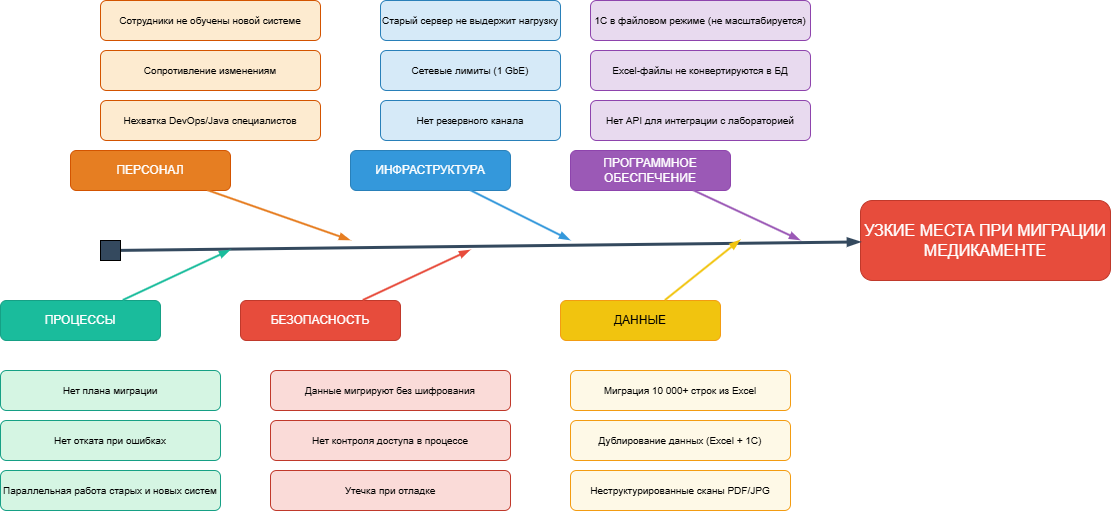

The diagram above was exported from draw.io. Its source (the exported page's mxGraphModel, read from the mxfile embedded in the PNG):
<mxGraphModel dx="2369" dy="876" grid="1" gridSize="10" guides="1" tooltips="1" connect="1" arrows="1" fold="1" page="1" pageScale="1" pageWidth="827" pageHeight="1169" math="0" shadow="0">
  <root>
    <mxCell id="0" />
    <mxCell id="1" parent="0" />
    <mxCell id="UQn_OrodZ430uToMRqCd-1" parent="1" style="rounded=1;whiteSpace=wrap;html=1;fillColor=#E74C3C;strokeColor=#C0392B;fontColor=#ffffff;fontSize=16;fontStyle=bold" value="УЗКИЕ МЕСТА ПРИ МИГРАЦИИ&lt;br&gt;МЕДИКАМЕНТЕ" vertex="1">
      <mxGeometry height="80" width="250" x="830" y="460" as="geometry" />
    </mxCell>
    <mxCell id="UQn_OrodZ430uToMRqCd-2" edge="1" parent="1" source="UQn_OrodZ430uToMRqCd-3" style="endArrow=blockThin;html=1;strokeWidth=3;strokeColor=#34495E;startArrow=none;" target="UQn_OrodZ430uToMRqCd-1" value="">
      <mxGeometry relative="1" as="geometry">
        <mxPoint x="350" y="500" as="sourcePoint" />
        <mxPoint x="1050" y="500" as="targetPoint" />
      </mxGeometry>
    </mxCell>
    <mxCell id="UQn_OrodZ430uToMRqCd-3" parent="1" style="rounded=0;whiteSpace=wrap;html=1;fillColor=#34495E;" value="" vertex="1">
      <mxGeometry height="20" width="20" x="70" y="500" as="geometry" />
    </mxCell>
    <mxCell id="UQn_OrodZ430uToMRqCd-4" parent="1" style="rounded=1;whiteSpace=wrap;html=1;fillColor=#3498DB;strokeColor=#2980B9;fontColor=#ffffff;fontSize=12;fontStyle=bold" value="ИНФРАСТРУКТУРА" vertex="1">
      <mxGeometry height="40" width="160" x="320" y="410" as="geometry" />
    </mxCell>
    <mxCell id="UQn_OrodZ430uToMRqCd-5" edge="1" parent="1" source="UQn_OrodZ430uToMRqCd-4" style="endArrow=blockThin;html=1;strokeWidth=2;strokeColor=#3498DB;" value="">
      <mxGeometry relative="1" as="geometry">
        <mxPoint x="530" y="230" as="sourcePoint" />
        <mxPoint x="540" y="500" as="targetPoint" />
      </mxGeometry>
    </mxCell>
    <mxCell id="UQn_OrodZ430uToMRqCd-6" parent="1" style="rounded=1;whiteSpace=wrap;html=1;fillColor=#D6EAF8;strokeColor=#2980B9;fontColor=#000000;fontSize=10" value="Старый сервер не выдержит нагрузку" vertex="1">
      <mxGeometry height="40" width="180" x="350" y="260" as="geometry" />
    </mxCell>
    <mxCell id="UQn_OrodZ430uToMRqCd-7" parent="1" style="rounded=1;whiteSpace=wrap;html=1;fillColor=#D6EAF8;strokeColor=#2980B9;fontColor=#000000;fontSize=10" value="Сетевые лимиты (1 GbE)" vertex="1">
      <mxGeometry height="40" width="180" x="350" y="310" as="geometry" />
    </mxCell>
    <mxCell id="UQn_OrodZ430uToMRqCd-8" parent="1" style="rounded=1;whiteSpace=wrap;html=1;fillColor=#D6EAF8;strokeColor=#2980B9;fontColor=#000000;fontSize=10" value="Нет резервного канала" vertex="1">
      <mxGeometry height="40" width="180" x="350" y="360" as="geometry" />
    </mxCell>
    <mxCell id="UQn_OrodZ430uToMRqCd-9" parent="1" style="rounded=1;whiteSpace=wrap;html=1;fillColor=#9B59B6;strokeColor=#8E44AD;fontColor=#ffffff;fontSize=12;fontStyle=bold" value="ПРОГРАММНОЕ&lt;br&gt;ОБЕСПЕЧЕНИЕ" vertex="1">
      <mxGeometry height="40" width="160" x="540" y="410" as="geometry" />
    </mxCell>
    <mxCell id="UQn_OrodZ430uToMRqCd-10" edge="1" parent="1" source="UQn_OrodZ430uToMRqCd-9" style="endArrow=blockThin;html=1;strokeWidth=2;strokeColor=#9B59B6;" value="">
      <mxGeometry relative="1" as="geometry">
        <mxPoint x="530" y="440" as="sourcePoint" />
        <mxPoint x="770" y="500" as="targetPoint" />
      </mxGeometry>
    </mxCell>
    <mxCell id="UQn_OrodZ430uToMRqCd-11" parent="1" style="rounded=1;whiteSpace=wrap;html=1;fillColor=#E8DAEF;strokeColor=#8E44AD;fontColor=#000000;fontSize=10" value="1С в файловом режиме (не масштабируется)" vertex="1">
      <mxGeometry height="40" width="220" x="560" y="260" as="geometry" />
    </mxCell>
    <mxCell id="UQn_OrodZ430uToMRqCd-12" parent="1" style="rounded=1;whiteSpace=wrap;html=1;fillColor=#E8DAEF;strokeColor=#8E44AD;fontColor=#000000;fontSize=10" value="Excel-файлы не конвертируются в БД" vertex="1">
      <mxGeometry height="40" width="220" x="560" y="310" as="geometry" />
    </mxCell>
    <mxCell id="UQn_OrodZ430uToMRqCd-13" parent="1" style="rounded=1;whiteSpace=wrap;html=1;fillColor=#E8DAEF;strokeColor=#8E44AD;fontColor=#000000;fontSize=10" value="Нет API для интеграции с лабораторией" vertex="1">
      <mxGeometry height="40" width="220" x="560" y="360" as="geometry" />
    </mxCell>
    <mxCell id="UQn_OrodZ430uToMRqCd-14" parent="1" style="rounded=1;whiteSpace=wrap;html=1;fillColor=#F1C40F;strokeColor=#F39C12;fontColor=#000000;fontSize=12;fontStyle=bold" value="ДАННЫЕ" vertex="1">
      <mxGeometry height="40" width="160" x="530" y="560" as="geometry" />
    </mxCell>
    <mxCell id="UQn_OrodZ430uToMRqCd-15" edge="1" parent="1" source="UQn_OrodZ430uToMRqCd-14" style="endArrow=blockThin;html=1;strokeWidth=2;strokeColor=#F1C40F;" value="">
      <mxGeometry relative="1" as="geometry">
        <mxPoint x="530" y="650" as="sourcePoint" />
        <mxPoint x="710" y="500" as="targetPoint" />
      </mxGeometry>
    </mxCell>
    <mxCell id="UQn_OrodZ430uToMRqCd-16" parent="1" style="rounded=1;whiteSpace=wrap;html=1;fillColor=#FEF9E7;strokeColor=#F39C12;fontColor=#000000;fontSize=10" value="Миграция 10 000+ строк из Excel" vertex="1">
      <mxGeometry height="40" width="220" x="540" y="630" as="geometry" />
    </mxCell>
    <mxCell id="UQn_OrodZ430uToMRqCd-17" parent="1" style="rounded=1;whiteSpace=wrap;html=1;fillColor=#FEF9E7;strokeColor=#F39C12;fontColor=#000000;fontSize=10" value="Дублирование данных (Excel + 1С)" vertex="1">
      <mxGeometry height="40" width="220" x="540" y="680" as="geometry" />
    </mxCell>
    <mxCell id="UQn_OrodZ430uToMRqCd-18" parent="1" style="rounded=1;whiteSpace=wrap;html=1;fillColor=#FEF9E7;strokeColor=#F39C12;fontColor=#000000;fontSize=10" value="Неструктурированные сканы PDF/JPG" vertex="1">
      <mxGeometry height="40" width="220" x="540" y="730" as="geometry" />
    </mxCell>
    <mxCell id="UQn_OrodZ430uToMRqCd-19" parent="1" style="rounded=1;whiteSpace=wrap;html=1;fillColor=#E67E22;strokeColor=#D35400;fontColor=#ffffff;fontSize=12;fontStyle=bold" value="ПЕРСОНАЛ" vertex="1">
      <mxGeometry height="40" width="160" x="40" y="410" as="geometry" />
    </mxCell>
    <mxCell id="UQn_OrodZ430uToMRqCd-20" edge="1" parent="1" source="UQn_OrodZ430uToMRqCd-19" style="endArrow=blockThin;html=1;strokeWidth=2;strokeColor=#E67E22;" value="">
      <mxGeometry relative="1" as="geometry">
        <mxPoint x="230" y="320" as="sourcePoint" />
        <mxPoint x="320" y="500" as="targetPoint" />
      </mxGeometry>
    </mxCell>
    <mxCell id="UQn_OrodZ430uToMRqCd-21" parent="1" style="rounded=1;whiteSpace=wrap;html=1;fillColor=#FDEBD0;strokeColor=#D35400;fontColor=#000000;fontSize=10" value="Сотрудники не обучены новой системе" vertex="1">
      <mxGeometry height="40" width="220" x="70" y="260" as="geometry" />
    </mxCell>
    <mxCell id="UQn_OrodZ430uToMRqCd-22" parent="1" style="rounded=1;whiteSpace=wrap;html=1;fillColor=#FDEBD0;strokeColor=#D35400;fontColor=#000000;fontSize=10" value="Сопротивление изменениям" vertex="1">
      <mxGeometry height="40" width="220" x="70" y="310" as="geometry" />
    </mxCell>
    <mxCell id="UQn_OrodZ430uToMRqCd-23" parent="1" style="rounded=1;whiteSpace=wrap;html=1;fillColor=#FDEBD0;strokeColor=#D35400;fontColor=#000000;fontSize=10" value="Нехватка DevOps/Java специалистов" vertex="1">
      <mxGeometry height="40" width="220" x="70" y="360" as="geometry" />
    </mxCell>
    <mxCell id="UQn_OrodZ430uToMRqCd-24" parent="1" style="rounded=1;whiteSpace=wrap;html=1;fillColor=#1ABC9C;strokeColor=#16A085;fontColor=#ffffff;fontSize=12;fontStyle=bold" value="ПРОЦЕССЫ" vertex="1">
      <mxGeometry height="40" width="160" x="-30" y="560" as="geometry" />
    </mxCell>
    <mxCell id="UQn_OrodZ430uToMRqCd-25" edge="1" parent="1" source="UQn_OrodZ430uToMRqCd-24" style="endArrow=blockThin;html=1;strokeWidth=2;strokeColor=#1ABC9C;" value="">
      <mxGeometry relative="1" as="geometry">
        <mxPoint x="230" y="640" as="sourcePoint" />
        <mxPoint x="200" y="510" as="targetPoint" />
      </mxGeometry>
    </mxCell>
    <mxCell id="UQn_OrodZ430uToMRqCd-26" parent="1" style="rounded=1;whiteSpace=wrap;html=1;fillColor=#D5F5E3;strokeColor=#16A085;fontColor=#000000;fontSize=10" value="Нет плана миграции" vertex="1">
      <mxGeometry height="40" width="220" x="-30" y="630" as="geometry" />
    </mxCell>
    <mxCell id="UQn_OrodZ430uToMRqCd-27" parent="1" style="rounded=1;whiteSpace=wrap;html=1;fillColor=#D5F5E3;strokeColor=#16A085;fontColor=#000000;fontSize=10" value="Нет отката при ошибках" vertex="1">
      <mxGeometry height="40" width="220" x="-30" y="680" as="geometry" />
    </mxCell>
    <mxCell id="UQn_OrodZ430uToMRqCd-28" parent="1" style="rounded=1;whiteSpace=wrap;html=1;fillColor=#D5F5E3;strokeColor=#16A085;fontColor=#000000;fontSize=10" value="Параллельная работа старых и новых систем" vertex="1">
      <mxGeometry height="40" width="220" x="-30" y="730" as="geometry" />
    </mxCell>
    <mxCell id="UQn_OrodZ430uToMRqCd-29" parent="1" style="rounded=1;whiteSpace=wrap;html=1;fillColor=#E74C3C;strokeColor=#C0392B;fontColor=#ffffff;fontSize=12;fontStyle=bold" value="БЕЗОПАСНОСТЬ" vertex="1">
      <mxGeometry height="40" width="160" x="210" y="560" as="geometry" />
    </mxCell>
    <mxCell id="UQn_OrodZ430uToMRqCd-30" edge="1" parent="1" source="UQn_OrodZ430uToMRqCd-29" style="endArrow=blockThin;html=1;strokeWidth=2;strokeColor=#E74C3C;" value="">
      <mxGeometry relative="1" as="geometry">
        <mxPoint x="360" y="800" as="sourcePoint" />
        <mxPoint x="440" y="510" as="targetPoint" />
      </mxGeometry>
    </mxCell>
    <mxCell id="UQn_OrodZ430uToMRqCd-31" parent="1" style="rounded=1;whiteSpace=wrap;html=1;fillColor=#FADBD8;strokeColor=#C0392B;fontColor=#000000;fontSize=10" value="Данные мигрируют без шифрования" vertex="1">
      <mxGeometry height="40" width="240" x="240" y="630" as="geometry" />
    </mxCell>
    <mxCell id="UQn_OrodZ430uToMRqCd-32" parent="1" style="rounded=1;whiteSpace=wrap;html=1;fillColor=#FADBD8;strokeColor=#C0392B;fontColor=#000000;fontSize=10" value="Нет контроля доступа в процессе" vertex="1">
      <mxGeometry height="40" width="240" x="240" y="680" as="geometry" />
    </mxCell>
    <mxCell id="UQn_OrodZ430uToMRqCd-33" parent="1" style="rounded=1;whiteSpace=wrap;html=1;fillColor=#FADBD8;strokeColor=#C0392B;fontColor=#000000;fontSize=10" value="Утечка при отладке" vertex="1">
      <mxGeometry height="40" width="240" x="240" y="730" as="geometry" />
    </mxCell>
  </root>
</mxGraphModel>